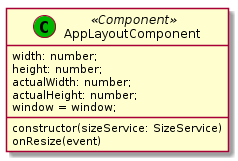

The diagram above was rendered by PlantUML. Its source (embedded in the PNG):
@startuml AppLayoutComponent
class "AppLayoutComponent" as layout <<(C,#00b500) Component>>{
    width: number;
    height: number;
    actualWidth: number;
    actualHeight: number;
    window = window;
    constructor(sizeService: SizeService)
    onResize(event)
}
@enduml